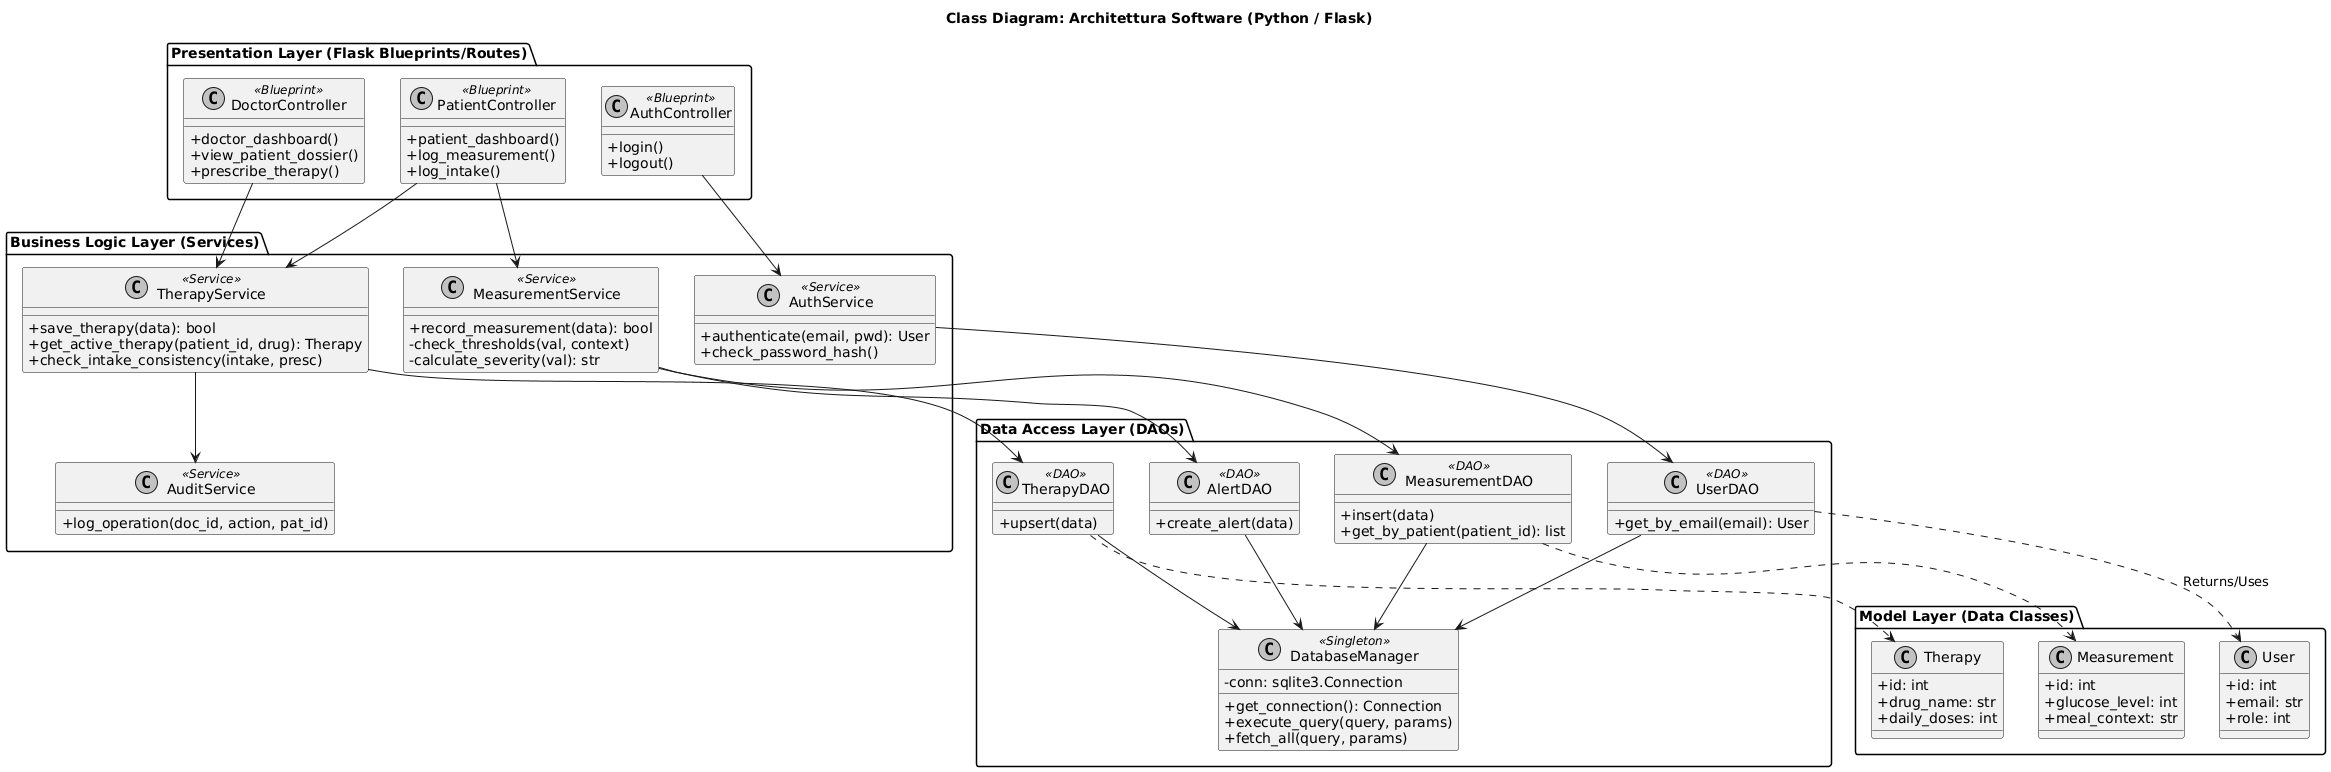

The diagram above was rendered by PlantUML. Its source (embedded in the PNG):
@startuml
skinparam monochrome true
skinparam shadowing false
skinparam classAttributeIconSize 0

title Class Diagram: Architettura Software (Python / Flask)

package "Presentation Layer (Flask Blueprints/Routes)" {
    class AuthController <<Blueprint>> {
        + login()
        + logout()
    }
    class PatientController <<Blueprint>> {
        + patient_dashboard()
        + log_measurement()
        + log_intake()
    }
    class DoctorController <<Blueprint>> {
        + doctor_dashboard()
        + view_patient_dossier()
        + prescribe_therapy()
    }
}

package "Business Logic Layer (Services)" {
    class AuthService <<Service>> {
        + authenticate(email, pwd): User
        + check_password_hash()
    }
    class MeasurementService <<Service>> {
        + record_measurement(data): bool
        - check_thresholds(val, context)
        - calculate_severity(val): str
    }
    class TherapyService <<Service>> {
        + save_therapy(data): bool
        + get_active_therapy(patient_id, drug): Therapy
        + check_intake_consistency(intake, presc)
    }
    class AuditService <<Service>> {
        + log_operation(doc_id, action, pat_id)
    }
}

package "Data Access Layer (DAOs)" {
    class DatabaseManager <<Singleton>> {
        - conn: sqlite3.Connection
        + get_connection(): Connection
        + execute_query(query, params)
        + fetch_all(query, params)
    }
    class UserDAO <<DAO>> {
        + get_by_email(email): User
    }
    class MeasurementDAO <<DAO>> {
        + insert(data)
        + get_by_patient(patient_id): list
    }
    class TherapyDAO <<DAO>> {
        + upsert(data)
    }
    class AlertDAO <<DAO>> {
        + create_alert(data)
    }
}

package "Model Layer (Data Classes)" {
    class User {
        + id: int
        + email: str
        + role: int
    }
    class Measurement {
        + id: int
        + glucose_level: int
        + meal_context: str
    }
    class Therapy {
        + id: int
        + drug_name: str
        + daily_doses: int
    }
}

' Relazioni tra Controller e Service (Dependency Injection / Uso)
AuthController --> AuthService
PatientController --> MeasurementService
PatientController --> TherapyService
DoctorController --> TherapyService

' Relazioni tra Service e DAO
AuthService --> UserDAO
MeasurementService --> MeasurementDAO
MeasurementService --> AlertDAO
TherapyService --> TherapyDAO
TherapyService --> AuditService

' Relazioni tra DAO e DB Manager
UserDAO --> DatabaseManager
MeasurementDAO --> DatabaseManager
TherapyDAO --> DatabaseManager
AlertDAO --> DatabaseManager

' Relazioni DAO e Models
UserDAO ..> User : "Returns/Uses"
MeasurementDAO ..> Measurement
TherapyDAO ..> Therapy
@enduml